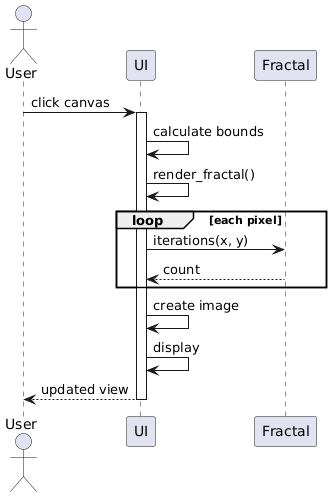

The diagram above was rendered by PlantUML. Its source (embedded in the PNG):
@startuml
actor User
participant "UI" as UI
participant "Fractal" as F

User -> UI: click canvas
activate UI
UI -> UI: calculate bounds
UI -> UI: render_fractal()

loop each pixel
UI -> F: iterations(x, y)
F --> UI: count
end

UI -> UI: create image
UI -> UI: display
User <-- UI: updated view
deactivate UI
@enduml